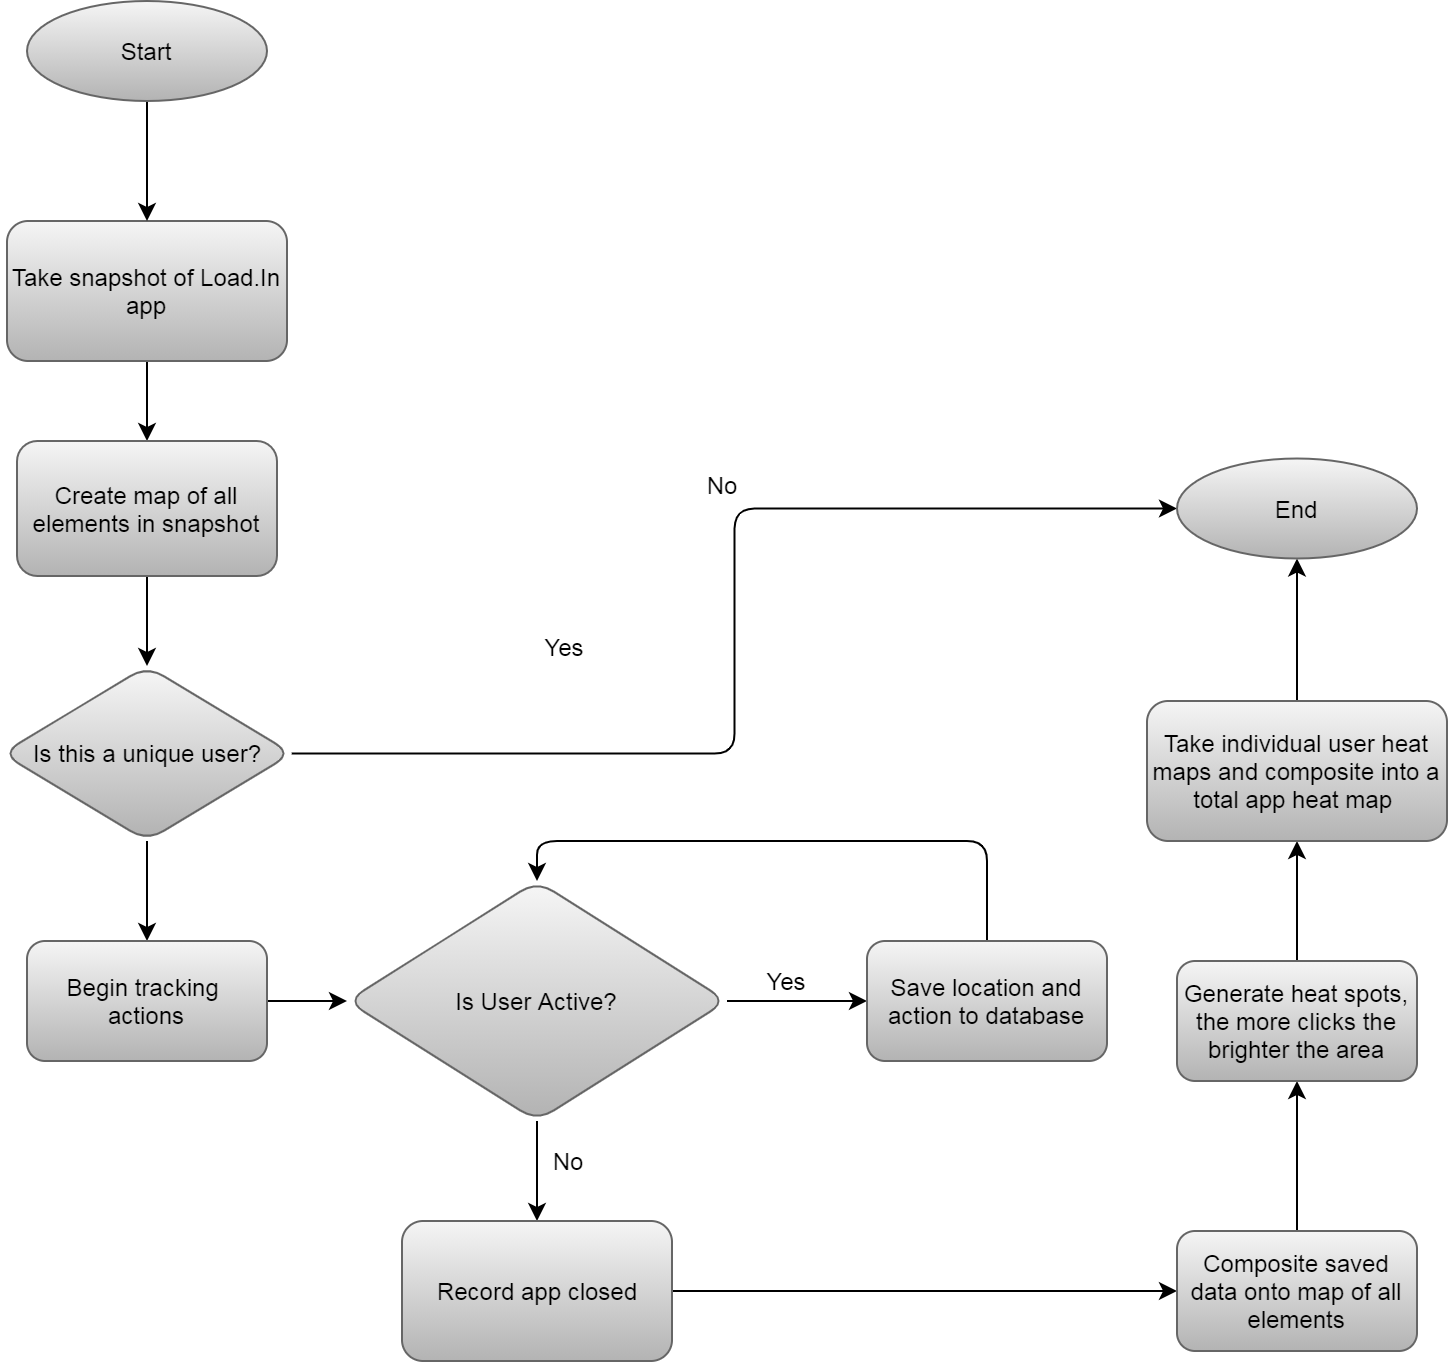

The diagram above was exported from draw.io. Its source (the exported page's mxGraphModel, read from the mxfile embedded in the PNG):
<mxGraphModel dx="1086" dy="830" grid="1" gridSize="10" guides="1" tooltips="1" connect="1" arrows="1" fold="1" page="1" pageScale="1" pageWidth="1100" pageHeight="850" background="#6DD1A1" math="0" shadow="0">
  <root>
    <mxCell id="kYSQrNhyZljCgbXbOV69-0" />
    <mxCell id="kYSQrNhyZljCgbXbOV69-1" parent="kYSQrNhyZljCgbXbOV69-0" />
    <mxCell id="kYSQrNhyZljCgbXbOV69-3" value="" style="edgeStyle=orthogonalEdgeStyle;orthogonalLoop=1;jettySize=auto;html=1;" parent="kYSQrNhyZljCgbXbOV69-1" source="kYSQrNhyZljCgbXbOV69-4" target="kYSQrNhyZljCgbXbOV69-6" edge="1">
      <mxGeometry relative="1" as="geometry" />
    </mxCell>
    <mxCell id="kYSQrNhyZljCgbXbOV69-4" value="Take snapshot of Load.In app" style="whiteSpace=wrap;html=1;strokeColor=#666666;fillColor=#f5f5f5;gradientColor=#b3b3b3;rounded=1;" parent="kYSQrNhyZljCgbXbOV69-1" vertex="1">
      <mxGeometry x="120" y="210" width="140" height="70" as="geometry" />
    </mxCell>
    <mxCell id="kYSQrNhyZljCgbXbOV69-5" value="" style="edgeStyle=orthogonalEdgeStyle;orthogonalLoop=1;jettySize=auto;html=1;" parent="kYSQrNhyZljCgbXbOV69-1" source="kYSQrNhyZljCgbXbOV69-6" target="kYSQrNhyZljCgbXbOV69-9" edge="1">
      <mxGeometry relative="1" as="geometry" />
    </mxCell>
    <mxCell id="kYSQrNhyZljCgbXbOV69-6" value="Create map of all elements in snapshot" style="whiteSpace=wrap;html=1;gradientColor=#b3b3b3;fillColor=#f5f5f5;strokeColor=#666666;rounded=1;" parent="kYSQrNhyZljCgbXbOV69-1" vertex="1">
      <mxGeometry x="125" y="320" width="130" height="67.5" as="geometry" />
    </mxCell>
    <mxCell id="kYSQrNhyZljCgbXbOV69-7" value="" style="edgeStyle=orthogonalEdgeStyle;orthogonalLoop=1;jettySize=auto;html=1;" parent="kYSQrNhyZljCgbXbOV69-1" source="kYSQrNhyZljCgbXbOV69-9" target="kYSQrNhyZljCgbXbOV69-11" edge="1">
      <mxGeometry relative="1" as="geometry" />
    </mxCell>
    <mxCell id="kYSQrNhyZljCgbXbOV69-8" value="" style="edgeStyle=orthogonalEdgeStyle;orthogonalLoop=1;jettySize=auto;html=1;entryX=0;entryY=0.5;entryDx=0;entryDy=0;" parent="kYSQrNhyZljCgbXbOV69-1" source="kYSQrNhyZljCgbXbOV69-9" target="kYSQrNhyZljCgbXbOV69-31" edge="1">
      <mxGeometry relative="1" as="geometry">
        <mxPoint x="510" y="353.79999999999995" as="targetPoint" />
      </mxGeometry>
    </mxCell>
    <mxCell id="kYSQrNhyZljCgbXbOV69-9" value="Is this a unique user?" style="rhombus;whiteSpace=wrap;html=1;strokeColor=#666666;fillColor=#f5f5f5;gradientColor=#b3b3b3;rounded=1;" parent="kYSQrNhyZljCgbXbOV69-1" vertex="1">
      <mxGeometry x="117.5" y="432.5" width="145" height="87.5" as="geometry" />
    </mxCell>
    <mxCell id="kYSQrNhyZljCgbXbOV69-10" value="" style="edgeStyle=orthogonalEdgeStyle;orthogonalLoop=1;jettySize=auto;html=1;" parent="kYSQrNhyZljCgbXbOV69-1" source="kYSQrNhyZljCgbXbOV69-11" target="kYSQrNhyZljCgbXbOV69-14" edge="1">
      <mxGeometry relative="1" as="geometry" />
    </mxCell>
    <mxCell id="kYSQrNhyZljCgbXbOV69-11" value="Begin tracking &lt;br&gt;actions" style="whiteSpace=wrap;html=1;strokeColor=#666666;fillColor=#f5f5f5;gradientColor=#b3b3b3;rounded=1;" parent="kYSQrNhyZljCgbXbOV69-1" vertex="1">
      <mxGeometry x="130" y="570" width="120" height="60" as="geometry" />
    </mxCell>
    <mxCell id="kYSQrNhyZljCgbXbOV69-12" value="" style="edgeStyle=orthogonalEdgeStyle;orthogonalLoop=1;jettySize=auto;html=1;" parent="kYSQrNhyZljCgbXbOV69-1" source="kYSQrNhyZljCgbXbOV69-14" target="kYSQrNhyZljCgbXbOV69-16" edge="1">
      <mxGeometry relative="1" as="geometry" />
    </mxCell>
    <mxCell id="kYSQrNhyZljCgbXbOV69-13" value="" style="edgeStyle=orthogonalEdgeStyle;orthogonalLoop=1;jettySize=auto;html=1;" parent="kYSQrNhyZljCgbXbOV69-1" source="kYSQrNhyZljCgbXbOV69-14" target="kYSQrNhyZljCgbXbOV69-18" edge="1">
      <mxGeometry relative="1" as="geometry" />
    </mxCell>
    <mxCell id="kYSQrNhyZljCgbXbOV69-14" value="Is User Active?" style="rhombus;whiteSpace=wrap;html=1;strokeColor=#666666;fillColor=#f5f5f5;gradientColor=#b3b3b3;rounded=1;" parent="kYSQrNhyZljCgbXbOV69-1" vertex="1">
      <mxGeometry x="290" y="540" width="190" height="120" as="geometry" />
    </mxCell>
    <mxCell id="kYSQrNhyZljCgbXbOV69-15" style="edgeStyle=orthogonalEdgeStyle;orthogonalLoop=1;jettySize=auto;html=1;entryX=0.5;entryY=0;entryDx=0;entryDy=0;exitX=0.5;exitY=0;exitDx=0;exitDy=0;" parent="kYSQrNhyZljCgbXbOV69-1" source="kYSQrNhyZljCgbXbOV69-16" target="kYSQrNhyZljCgbXbOV69-14" edge="1">
      <mxGeometry relative="1" as="geometry">
        <Array as="points">
          <mxPoint x="610" y="520" />
          <mxPoint x="385" y="520" />
        </Array>
      </mxGeometry>
    </mxCell>
    <mxCell id="kYSQrNhyZljCgbXbOV69-16" value="Save location and action to database" style="whiteSpace=wrap;html=1;strokeColor=#666666;fillColor=#f5f5f5;gradientColor=#b3b3b3;rounded=1;" parent="kYSQrNhyZljCgbXbOV69-1" vertex="1">
      <mxGeometry x="550" y="570" width="120" height="60" as="geometry" />
    </mxCell>
    <mxCell id="kYSQrNhyZljCgbXbOV69-17" style="edgeStyle=orthogonalEdgeStyle;orthogonalLoop=1;jettySize=auto;html=1;entryX=0;entryY=0.5;entryDx=0;entryDy=0;" parent="kYSQrNhyZljCgbXbOV69-1" source="kYSQrNhyZljCgbXbOV69-18" target="kYSQrNhyZljCgbXbOV69-20" edge="1">
      <mxGeometry relative="1" as="geometry" />
    </mxCell>
    <mxCell id="kYSQrNhyZljCgbXbOV69-18" value="Record app closed" style="whiteSpace=wrap;html=1;strokeColor=#666666;fillColor=#f5f5f5;gradientColor=#b3b3b3;rounded=1;" parent="kYSQrNhyZljCgbXbOV69-1" vertex="1">
      <mxGeometry x="317.5" y="710" width="135" height="70" as="geometry" />
    </mxCell>
    <mxCell id="kYSQrNhyZljCgbXbOV69-19" value="" style="edgeStyle=orthogonalEdgeStyle;orthogonalLoop=1;jettySize=auto;html=1;" parent="kYSQrNhyZljCgbXbOV69-1" source="kYSQrNhyZljCgbXbOV69-20" target="kYSQrNhyZljCgbXbOV69-22" edge="1">
      <mxGeometry relative="1" as="geometry" />
    </mxCell>
    <mxCell id="kYSQrNhyZljCgbXbOV69-20" value="Composite saved data onto map of all elements" style="whiteSpace=wrap;html=1;strokeColor=#666666;fillColor=#f5f5f5;gradientColor=#b3b3b3;rounded=1;" parent="kYSQrNhyZljCgbXbOV69-1" vertex="1">
      <mxGeometry x="705" y="715" width="120" height="60" as="geometry" />
    </mxCell>
    <mxCell id="kYSQrNhyZljCgbXbOV69-21" value="" style="edgeStyle=orthogonalEdgeStyle;orthogonalLoop=1;jettySize=auto;html=1;" parent="kYSQrNhyZljCgbXbOV69-1" source="kYSQrNhyZljCgbXbOV69-22" target="kYSQrNhyZljCgbXbOV69-24" edge="1">
      <mxGeometry relative="1" as="geometry" />
    </mxCell>
    <mxCell id="kYSQrNhyZljCgbXbOV69-22" value="Generate heat spots, the more clicks the brighter the area" style="whiteSpace=wrap;html=1;strokeColor=#666666;fillColor=#f5f5f5;gradientColor=#b3b3b3;rounded=1;" parent="kYSQrNhyZljCgbXbOV69-1" vertex="1">
      <mxGeometry x="705" y="580" width="120" height="60" as="geometry" />
    </mxCell>
    <mxCell id="kYSQrNhyZljCgbXbOV69-23" style="edgeStyle=orthogonalEdgeStyle;orthogonalLoop=1;jettySize=auto;html=1;" parent="kYSQrNhyZljCgbXbOV69-1" source="kYSQrNhyZljCgbXbOV69-24" target="kYSQrNhyZljCgbXbOV69-31" edge="1">
      <mxGeometry relative="1" as="geometry" />
    </mxCell>
    <mxCell id="kYSQrNhyZljCgbXbOV69-24" value="Take individual user heat maps and composite into a total app heat map&amp;nbsp;" style="whiteSpace=wrap;html=1;strokeColor=#666666;fillColor=#f5f5f5;gradientColor=#b3b3b3;rounded=1;" parent="kYSQrNhyZljCgbXbOV69-1" vertex="1">
      <mxGeometry x="690" y="450" width="150" height="70" as="geometry" />
    </mxCell>
    <mxCell id="kYSQrNhyZljCgbXbOV69-25" value="No" style="text;html=1;strokeColor=none;fillColor=none;align=center;verticalAlign=middle;whiteSpace=wrap;rounded=1;" parent="kYSQrNhyZljCgbXbOV69-1" vertex="1">
      <mxGeometry x="457.5" y="332" width="40" height="20" as="geometry" />
    </mxCell>
    <mxCell id="kYSQrNhyZljCgbXbOV69-26" value="No" style="text;html=1;strokeColor=none;fillColor=none;align=center;verticalAlign=middle;whiteSpace=wrap;rounded=1;" parent="kYSQrNhyZljCgbXbOV69-1" vertex="1">
      <mxGeometry x="381" y="670" width="40" height="20" as="geometry" />
    </mxCell>
    <mxCell id="kYSQrNhyZljCgbXbOV69-27" value="Yes" style="text;html=1;strokeColor=none;fillColor=none;align=center;verticalAlign=middle;whiteSpace=wrap;rounded=1;" parent="kYSQrNhyZljCgbXbOV69-1" vertex="1">
      <mxGeometry x="490" y="580" width="40" height="20" as="geometry" />
    </mxCell>
    <mxCell id="kYSQrNhyZljCgbXbOV69-28" value="Yes" style="text;html=1;strokeColor=none;fillColor=none;align=center;verticalAlign=middle;whiteSpace=wrap;rounded=1;" parent="kYSQrNhyZljCgbXbOV69-1" vertex="1">
      <mxGeometry x="379" y="412.5" width="40" height="20" as="geometry" />
    </mxCell>
    <mxCell id="kYSQrNhyZljCgbXbOV69-29" style="edgeStyle=orthogonalEdgeStyle;orthogonalLoop=1;jettySize=auto;html=1;" parent="kYSQrNhyZljCgbXbOV69-1" source="kYSQrNhyZljCgbXbOV69-30" target="kYSQrNhyZljCgbXbOV69-4" edge="1">
      <mxGeometry relative="1" as="geometry" />
    </mxCell>
    <mxCell id="kYSQrNhyZljCgbXbOV69-30" value="Start" style="ellipse;whiteSpace=wrap;html=1;strokeColor=#666666;fillColor=#f5f5f5;gradientColor=#b3b3b3;rounded=1;" parent="kYSQrNhyZljCgbXbOV69-1" vertex="1">
      <mxGeometry x="130" y="100" width="120" height="50" as="geometry" />
    </mxCell>
    <mxCell id="kYSQrNhyZljCgbXbOV69-31" value="End" style="ellipse;whiteSpace=wrap;html=1;strokeColor=#666666;fillColor=#f5f5f5;gradientColor=#b3b3b3;rounded=1;" parent="kYSQrNhyZljCgbXbOV69-1" vertex="1">
      <mxGeometry x="705" y="328.75" width="120" height="50" as="geometry" />
    </mxCell>
  </root>
</mxGraphModel>